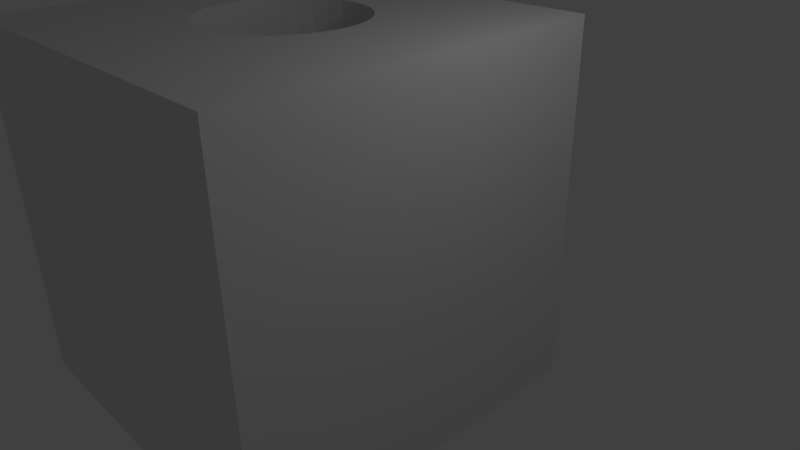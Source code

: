 # Source: Rec.blend  (saved by Blender 2.58.0; exported with 4.5.12 LTS)
import bpy
from mathutils import Matrix  # noqa: F401  (used for matrix-valued properties, if any)

bpy.ops.wm.read_factory_settings(use_empty=True)
scene = bpy.context.scene
scene.name = 'Scene'

# ---- collections
col_collection_1 = bpy.data.collections.new('Collection 1'); scene.collection.children.link(col_collection_1)

# ---- materials (node trees are filled in below, after node groups)
mat_material = bpy.data.materials.new('Material')
mat_material.alpha_threshold = 0.0
mat_material.use_transparent_shadow = False
mat_material.roughness = 0.5
mat_material.line_color = (0.0, 0.0, 0.0, 1.0)

# ---- material node trees

# ---- world
world_world = bpy.data.worlds.new('World'); scene.world = world_world
world_world.color = (0.05088, 0.05088, 0.05088)
world_world.use_sun_shadow = False
world_world.sun_shadow_jitter_overblur = 0.0
world_world.cycles.sampling_method = 'MANUAL'
world_world.cycles.sample_map_resolution = 256

# ---- cameras
cam_camera = bpy.data.cameras.new('Camera')
cam_camera.clip_end = 100.0
cam_camera.lens = 35.0
cam_camera.ortho_scale = 7.314
cam_camera.dof.focus_distance = 0.0
cam_camera.dof.aperture_fstop = 128.0

# ---- lights
light_lamp = bpy.data.lights.new('Lamp', 'POINT')
light_lamp.transmission_factor = 0.0
light_lamp.cutoff_distance = 30.0
light_lamp.energy = 100.0
light_lamp.shadow_buffer_clip_start = 1.001
light_lamp.shadow_soft_size = 1.0
light_lamp.shadow_maximum_resolution = 0.006
light_lamp.use_absolute_resolution = True
light_lamp.cycles.use_multiple_importance_sampling = False

# ---- meshes
me_cube = bpy.data.meshes.new('Cube')
me_cube.from_pydata([(3.09, 3.038, -3.09), (1.108, 0.775, -3.09), (0.9427, 0.977, -3.09), (1.232, 0.5445, -3.09), (0.5102, 1.266, -3.09), (0.2601, 1.342, -3.09), (0.9427, 0.977, 3.09), (1.108, 0.775, 3.09), (3.09, 3.038, 3.09), (-3.09, 3.038, -3.09), (-1.333, 0.0343, -3.09), (-1.308, -0.2258, -3.09), (3.09, -3.141, -3.09), (1.308, -0.2258, -3.09), (1.333, 0.0343, -3.09), (-3.09, -3.141, -3.09), (-1.108, -0.7064, -3.09), (-0.9427, -0.9084, -3.09), (0.7407, 1.143, -3.09), (0.7407, 1.143, 3.09), (-1.232, 0.5445, -3.09), (-1.308, 0.2944, -3.09), (1.108, -0.7064, -3.09), (1.232, -0.4759, -3.09), (1.308, 0.2944, -3.09), (-0.7407, -1.074, -3.09), (-0.5102, -1.197, -3.09), (-1.232, -0.4759, -3.09), (1.333, 0.0343, 3.09), (1.308, -0.2258, 3.09), (3.09, -3.141, 3.09), (-3.09, -3.141, 3.09), (-0.2601, -1.273, 3.09), (-0.5102, -1.197, 3.09), (-0.9427, 0.977, -3.09), (-1.108, 0.775, -3.09), (0.7407, -1.074, -3.09), (0.9427, -0.9084, -3.09), (1.232, 0.5445, 3.09), (1.232, -0.4759, 3.09), (1.108, -0.7064, 3.09), (1.063e-06, -1.299, 3.09), (-1.308, 0.2944, 3.09), (-1.232, 0.5445, 3.09), (-3.09, 3.038, 3.09), (-0.7407, -1.074, 3.09), (0.5102, 1.266, 3.09), (-0.5102, 1.266, -3.09), (-0.7407, 1.143, -3.09), (-0.2601, -1.273, -3.09), (-1.371e-07, -1.299, -3.09), (0.2601, -1.273, -3.09), (1.308, 0.2944, 3.09), (0.9427, -0.9084, 3.09), (0.7407, -1.074, 3.09), (-0.9427, -0.9084, 3.09), (-1.308, -0.2258, 3.09), (-1.333, 0.0343, 3.09), (-1.108, 0.775, 3.09), (-0.9427, 0.977, 3.09), (3.634e-07, 1.367, -3.09), (-0.2601, 1.342, -3.09), (0.5102, -1.197, 3.09), (0.2601, -1.273, 3.09), (-1.108, -0.7064, 3.09), (-1.232, -0.4759, 3.09), (-0.7407, 1.143, 3.09), (-0.5102, 1.266, 3.09), (1.897e-06, 1.367, 3.09), (0.2601, 1.342, 3.09), (-0.2601, 1.342, 3.09), (0.5102, -1.197, -3.09)], [], [(0, 1, 2), (0, 3, 1), (0, 4, 5), (6, 7, 8), (9, 10, 11), (12, 13, 14), (15, 16, 17), (0, 2, 18), (19, 6, 8), (9, 20, 21), (12, 22, 23), (14, 24, 12), (25, 26, 15), (27, 16, 15), (4, 0, 18), (28, 29, 30), (31, 32, 33), (9, 34, 35), (21, 10, 9), (12, 36, 37), (23, 13, 12), (15, 17, 25), (8, 7, 38), (30, 29, 39), (39, 40, 30), (31, 41, 32), (42, 43, 44), (31, 33, 45), (8, 46, 19), (9, 47, 48), (35, 20, 9), (37, 22, 12), (49, 50, 15), (50, 51, 15), (26, 49, 15), (8, 38, 52), (30, 40, 53), (53, 54, 30), (31, 45, 55), (44, 56, 57), (44, 57, 42), (44, 43, 58), (58, 59, 44), (9, 60, 61), (48, 34, 9), (30, 54, 62), (31, 63, 41), (31, 55, 64), (64, 65, 31), (44, 59, 66), (66, 67, 44), (44, 68, 69), (61, 47, 9), (44, 67, 70), (70, 68, 44), (51, 71, 15), (0, 8, 30, 12), (12, 30, 31, 15), (15, 31, 44, 9), (8, 0, 9, 44), (15, 9, 11, 27), (3, 0, 12, 24), (31, 65, 56, 44), (15, 71, 36, 12), (62, 63, 31, 30), (9, 0, 5, 60), (1, 7, 6, 2), (13, 29, 28, 14), (2, 6, 19, 18), (69, 46, 8, 44), (4, 46, 69, 5), (20, 43, 42, 21), (22, 40, 39, 23), (28, 52, 24, 14), (19, 46, 4, 18), (38, 7, 1, 3), (30, 8, 52, 28), (65, 64, 16, 27), (45, 33, 26, 25), (34, 59, 58, 35), (42, 57, 10, 21), (36, 54, 53, 37), (39, 29, 13, 23), (32, 49, 26, 33), (52, 38, 3, 24), (32, 41, 50, 49), (56, 65, 27, 11), (57, 56, 11, 10), (47, 67, 66, 48), (58, 43, 20, 35), (53, 40, 22, 37), (41, 63, 51, 50), (17, 55, 45, 25), (60, 68, 70, 61), (66, 59, 34, 48), (36, 71, 62, 54), (16, 64, 55, 17), (5, 69, 68, 60), (70, 67, 47, 61), (71, 51, 63, 62)])
me_cube.materials.append(mat_material)
me_cube.use_remesh_preserve_volume = False
me_cube.use_remesh_preserve_attributes = False
me_cube.use_mirror_vertex_groups = False
me_cube.update()

# ---- objects
ob_cube = bpy.data.objects.new('Cube', me_cube)
ob_lamp = bpy.data.objects.new('Lamp', light_lamp)
ob_camera = bpy.data.objects.new('Camera', cam_camera)

# ---- transforms, parenting, visibility, modifiers, constraints
ob_cube.location = (-1.961, 0.0, 0.0)
ob_cube.lock_rotations_4d = False
ob_cube.empty_display_type = 'ARROWS'
ob_cube.lineart.crease_threshold = 0.0
ob_lamp.location = (4.076, 1.005, 5.904)
ob_lamp.rotation_euler = (0.6503, 0.05522, 1.866)
ob_lamp.lock_rotations_4d = False
ob_lamp.empty_display_type = 'ARROWS'
ob_lamp.color = (0.0, 0.0, 0.0, 0.0)
ob_lamp.lineart.crease_threshold = 0.0
ob_camera.location = (7.481, -6.508, 5.344)
ob_camera.rotation_euler = (1.109, 0.01082, 0.8149)
ob_camera.lock_rotations_4d = False
ob_camera.empty_display_type = 'ARROWS'
ob_camera.color = (0.0, 0.0, 0.0, 0.0)
ob_camera.display_type = 'WIRE'
ob_camera.lineart.crease_threshold = 0.0

# ---- collection membership
col_collection_1.objects.link(ob_cube)
col_collection_1.objects.link(ob_lamp)
col_collection_1.objects.link(ob_camera)

# ---- scene / render settings (as saved in the file)
scene.camera = ob_camera
scene.frame_start = 1; scene.frame_end = 250; scene.frame_set(1)
scene.render.engine = 'BLENDER_EEVEE_NEXT'
scene.render.image_settings.color_mode = 'RGB'
scene.render.image_settings.compression = 90
scene.render.resolution_percentage = 50
scene.render.dither_intensity = 0.0
scene.render.bake_margin = 2
scene.render.bake_bias = 0.0
scene.cycles.use_denoising = False
scene.cycles.samples = 10
scene.cycles.sampling_pattern = 'TABULATED_SOBOL'
scene.cycles.light_sampling_threshold = 0.0
scene.cycles.use_adaptive_sampling = False
scene.cycles.use_light_tree = False
scene.cycles.blur_glossy = 0.0
scene.cycles.volume_bounces = 1
scene.cycles.pixel_filter_type = 'GAUSSIAN'
scene.cycles.sample_clamp_indirect = 0.0
scene.view_settings.view_transform = 'Standard'
bpy.context.view_layer.update()
